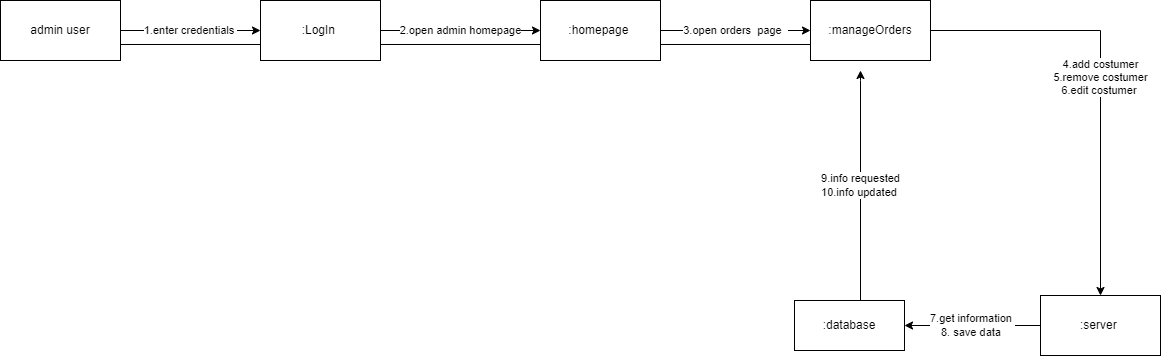

The diagram above was exported from draw.io. Its source (the exported page's mxGraphModel, read from the mxfile embedded in the PNG):
<mxGraphModel dx="1782" dy="468" grid="1" gridSize="10" guides="1" tooltips="1" connect="1" arrows="1" fold="1" page="1" pageScale="1" pageWidth="827" pageHeight="1169" math="0" shadow="0">
  <root>
    <mxCell id="0" />
    <mxCell id="1" parent="0" />
    <mxCell id="el2gdhrXwIG5gYioEzgp-30" value="1.enter credentials&amp;nbsp;" style="edgeStyle=orthogonalEdgeStyle;rounded=0;orthogonalLoop=1;jettySize=auto;html=1;entryX=0;entryY=0.5;entryDx=0;entryDy=0;" edge="1" parent="1" source="el2gdhrXwIG5gYioEzgp-1" target="el2gdhrXwIG5gYioEzgp-18">
      <mxGeometry relative="1" as="geometry">
        <mxPoint as="offset" />
      </mxGeometry>
    </mxCell>
    <mxCell id="el2gdhrXwIG5gYioEzgp-1" value="        admin user" style="rounded=0;whiteSpace=wrap;html=1;" vertex="1" parent="1">
      <mxGeometry x="-380" y="30" width="120" height="60" as="geometry" />
    </mxCell>
    <mxCell id="el2gdhrXwIG5gYioEzgp-29" value="4.add costumer&lt;br&gt;5.remove costumer&lt;br&gt;6.edit costumer&amp;nbsp;" style="edgeStyle=orthogonalEdgeStyle;rounded=0;orthogonalLoop=1;jettySize=auto;html=1;entryX=0.5;entryY=0;entryDx=0;entryDy=0;exitX=1;exitY=0.5;exitDx=0;exitDy=0;" edge="1" parent="1" source="el2gdhrXwIG5gYioEzgp-20" target="el2gdhrXwIG5gYioEzgp-22">
      <mxGeometry relative="1" as="geometry">
        <mxPoint x="675" y="80" as="sourcePoint" />
      </mxGeometry>
    </mxCell>
    <mxCell id="el2gdhrXwIG5gYioEzgp-31" value="2.open admin homepage" style="edgeStyle=orthogonalEdgeStyle;rounded=0;orthogonalLoop=1;jettySize=auto;html=1;entryX=0;entryY=0.5;entryDx=0;entryDy=0;" edge="1" parent="1" source="el2gdhrXwIG5gYioEzgp-18" target="el2gdhrXwIG5gYioEzgp-19">
      <mxGeometry relative="1" as="geometry">
        <Array as="points">
          <mxPoint x="110" y="60" />
          <mxPoint x="110" y="60" />
        </Array>
      </mxGeometry>
    </mxCell>
    <mxCell id="el2gdhrXwIG5gYioEzgp-18" value=":LogIn&amp;nbsp;" style="rounded=0;whiteSpace=wrap;html=1;" vertex="1" parent="1">
      <mxGeometry x="-120" y="30" width="120" height="60" as="geometry" />
    </mxCell>
    <mxCell id="el2gdhrXwIG5gYioEzgp-32" value="3.open orders&amp;nbsp; page&amp;nbsp;&amp;nbsp;" style="edgeStyle=orthogonalEdgeStyle;rounded=0;orthogonalLoop=1;jettySize=auto;html=1;entryX=0;entryY=0.5;entryDx=0;entryDy=0;" edge="1" parent="1" source="el2gdhrXwIG5gYioEzgp-19" target="el2gdhrXwIG5gYioEzgp-20">
      <mxGeometry x="0.0061" relative="1" as="geometry">
        <Array as="points">
          <mxPoint x="360" y="60" />
          <mxPoint x="360" y="60" />
        </Array>
        <mxPoint as="offset" />
      </mxGeometry>
    </mxCell>
    <mxCell id="el2gdhrXwIG5gYioEzgp-19" value=":homepage&amp;nbsp;" style="rounded=0;whiteSpace=wrap;html=1;" vertex="1" parent="1">
      <mxGeometry x="160" y="30" width="120" height="60" as="geometry" />
    </mxCell>
    <mxCell id="el2gdhrXwIG5gYioEzgp-20" value=":manageOrders" style="rounded=0;whiteSpace=wrap;html=1;" vertex="1" parent="1">
      <mxGeometry x="430" y="30" width="120" height="60" as="geometry" />
    </mxCell>
    <mxCell id="el2gdhrXwIG5gYioEzgp-25" value="7.get information&amp;nbsp;&lt;br&gt;8. save data&amp;nbsp;" style="edgeStyle=orthogonalEdgeStyle;rounded=0;orthogonalLoop=1;jettySize=auto;html=1;" edge="1" parent="1" source="el2gdhrXwIG5gYioEzgp-22" target="el2gdhrXwIG5gYioEzgp-24">
      <mxGeometry relative="1" as="geometry">
        <Array as="points">
          <mxPoint x="620" y="355" />
        </Array>
      </mxGeometry>
    </mxCell>
    <mxCell id="el2gdhrXwIG5gYioEzgp-22" value=":server&amp;nbsp;" style="rounded=0;whiteSpace=wrap;html=1;" vertex="1" parent="1">
      <mxGeometry x="660" y="325" width="120" height="60" as="geometry" />
    </mxCell>
    <mxCell id="el2gdhrXwIG5gYioEzgp-28" value="9.info requested&lt;br&gt;10.info updated&amp;nbsp;" style="edgeStyle=orthogonalEdgeStyle;rounded=0;orthogonalLoop=1;jettySize=auto;html=1;" edge="1" parent="1" source="el2gdhrXwIG5gYioEzgp-24">
      <mxGeometry relative="1" as="geometry">
        <mxPoint x="480" y="100" as="targetPoint" />
        <Array as="points">
          <mxPoint x="480" y="110" />
          <mxPoint x="480" y="110" />
        </Array>
      </mxGeometry>
    </mxCell>
    <mxCell id="el2gdhrXwIG5gYioEzgp-24" value=":database" style="html=1;whiteSpace=wrap;" vertex="1" parent="1">
      <mxGeometry x="414" y="330" width="110" height="50" as="geometry" />
    </mxCell>
    <mxCell id="el2gdhrXwIG5gYioEzgp-33" value="" style="line;strokeWidth=1;fillColor=none;align=left;verticalAlign=middle;spacingTop=-1;spacingLeft=3;spacingRight=3;rotatable=0;labelPosition=right;points=[];portConstraint=eastwest;strokeColor=inherit;" vertex="1" parent="1">
      <mxGeometry x="-260" y="70" width="140" height="8" as="geometry" />
    </mxCell>
    <mxCell id="el2gdhrXwIG5gYioEzgp-35" value="" style="line;strokeWidth=1;fillColor=none;align=left;verticalAlign=middle;spacingTop=-1;spacingLeft=3;spacingRight=3;rotatable=0;labelPosition=right;points=[];portConstraint=eastwest;strokeColor=inherit;" vertex="1" parent="1">
      <mxGeometry y="70" width="160" height="8" as="geometry" />
    </mxCell>
    <mxCell id="el2gdhrXwIG5gYioEzgp-36" value="" style="line;strokeWidth=1;fillColor=none;align=left;verticalAlign=middle;spacingTop=-1;spacingLeft=3;spacingRight=3;rotatable=0;labelPosition=right;points=[];portConstraint=eastwest;strokeColor=inherit;" vertex="1" parent="1">
      <mxGeometry x="280" y="70" width="150" height="8" as="geometry" />
    </mxCell>
  </root>
</mxGraphModel>